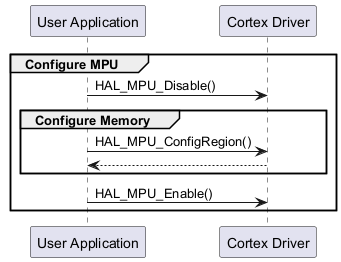

The diagram above was rendered by PlantUML. Its source (embedded in the PNG):
@startuml
group Configure MPU
"User Application"->"Cortex Driver" : HAL_MPU_Disable()
group Configure Memory
"User Application"->"Cortex Driver" : HAL_MPU_ConfigRegion()
"Cortex Driver"-->"User Application"
end
"User Application"->"Cortex Driver" : HAL_MPU_Enable()
end
@enduml